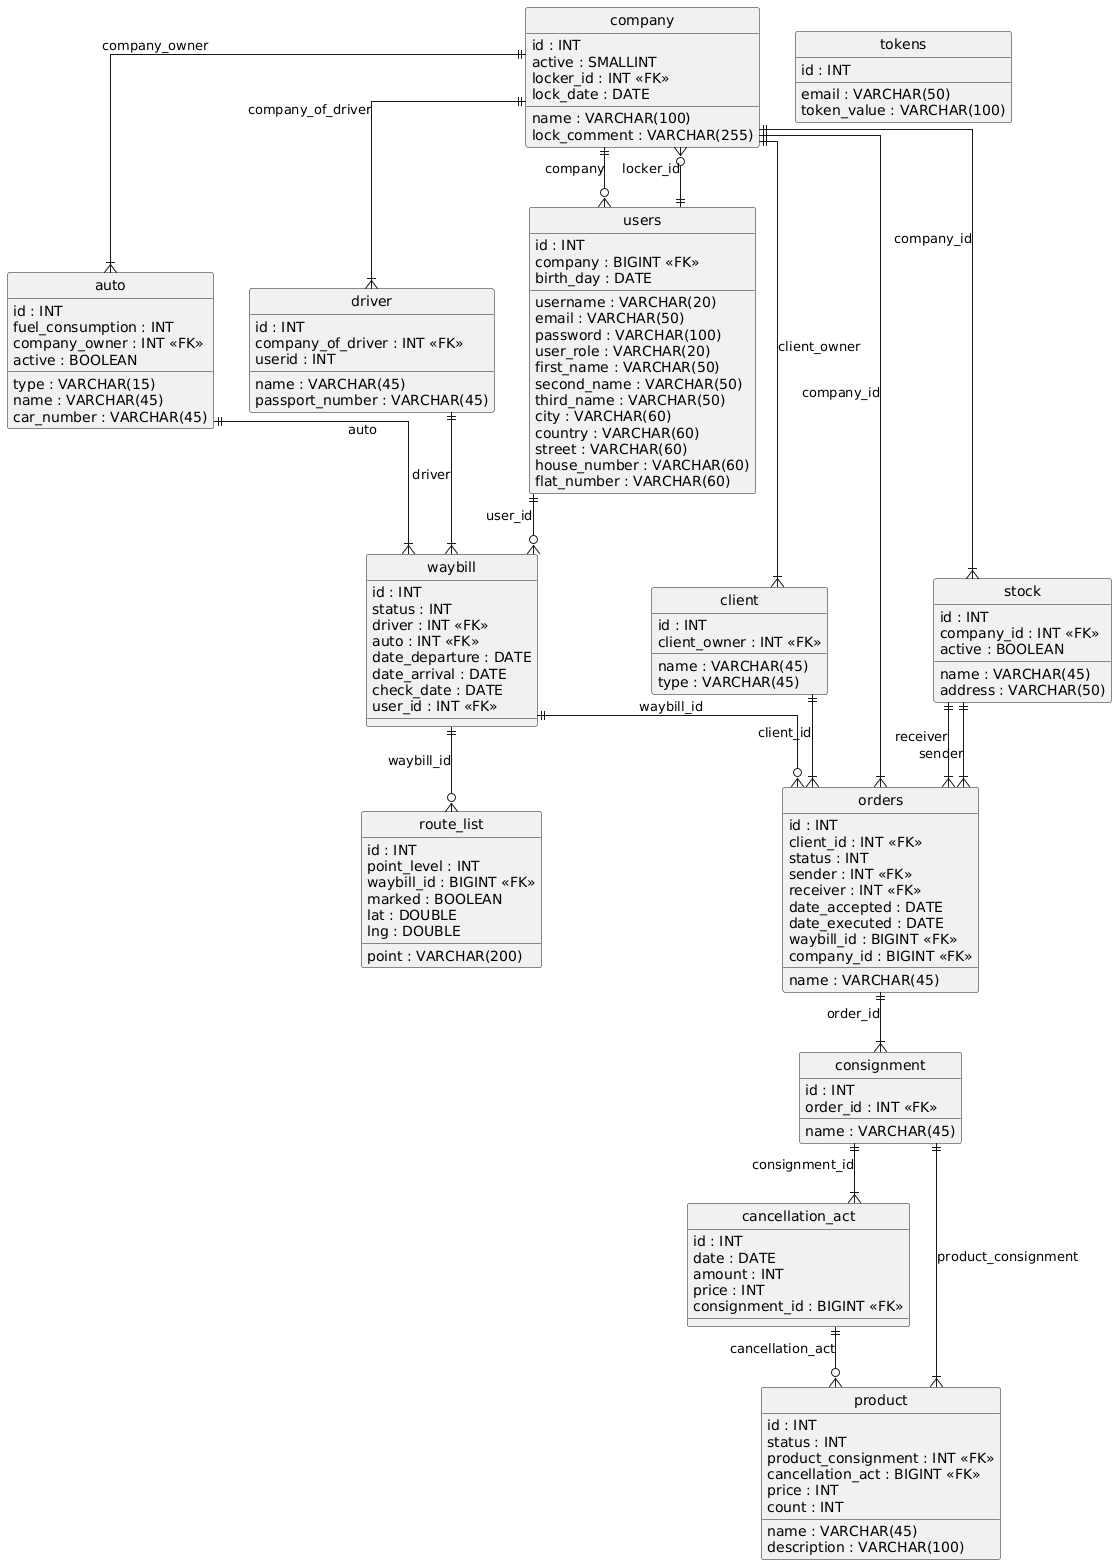

The diagram above was rendered by PlantUML. Its source (embedded in the PNG):
@startuml
hide circle
skinparam linetype ortho

entity "auto" as auto {
  id : INT
  type : VARCHAR(15)
  fuel_consumption : INT
  name : VARCHAR(45)
  car_number : VARCHAR(45)
  company_owner : INT <<FK>>
  active : BOOLEAN
}

entity "cancellation_act" as cancellation_act {
  id : INT
  date : DATE
  amount : INT
  price : INT
  consignment_id : BIGINT <<FK>>
}

entity "client" as client {
  id : INT
  name : VARCHAR(45)
  type : VARCHAR(45)
  client_owner : INT <<FK>>
}

entity "company" as company {
  id : INT
  name : VARCHAR(100)
  active : SMALLINT
  lock_comment : VARCHAR(255)
  locker_id : INT <<FK>>
  lock_date : DATE
}

entity "consignment" as consignment {
  id : INT
  name : VARCHAR(45)
  order_id : INT <<FK>>
}

entity "driver" as driver {
  id : INT
  name : VARCHAR(45)
  passport_number : VARCHAR(45)
  company_of_driver : INT <<FK>>
  userid : INT
}

entity "orders" as orders {
  id : INT
  name : VARCHAR(45)
  client_id : INT <<FK>>
  status : INT
  sender : INT <<FK>>
  receiver : INT <<FK>>
  date_accepted : DATE
  date_executed : DATE
  waybill_id : BIGINT <<FK>>
  company_id : BIGINT <<FK>>
}

entity "product" as product {
  id : INT
  name : VARCHAR(45)
  status : INT
  description : VARCHAR(100)
  product_consignment : INT <<FK>>
  cancellation_act : BIGINT <<FK>>
  price : INT
  count : INT
}

entity "route_list" as route_list {
  id : INT
  point : VARCHAR(200)
  point_level : INT
  waybill_id : BIGINT <<FK>>
  marked : BOOLEAN
  lat : DOUBLE
  lng : DOUBLE
}

entity "stock" as stock {
  id : INT
  name : VARCHAR(45)
  company_id : INT <<FK>>
  address : VARCHAR(50)
  active : BOOLEAN
}

entity "tokens" as tokens {
  id : INT
  email : VARCHAR(50)
  token_value : VARCHAR(100)
}

entity "users" as users {
  id : INT
  username : VARCHAR(20)
  email : VARCHAR(50)
  password : VARCHAR(100)
  user_role : VARCHAR(20)
  company : BIGINT <<FK>>
  birth_day : DATE
  first_name : VARCHAR(50)
  second_name : VARCHAR(50)
  third_name : VARCHAR(50)
  city : VARCHAR(60)
  country : VARCHAR(60)
  street : VARCHAR(60)
  house_number : VARCHAR(60)
  flat_number : VARCHAR(60)
}

entity "waybill" as waybill {
  id : INT
  status : INT
  driver : INT <<FK>>
  auto : INT <<FK>>
  date_departure : DATE
  date_arrival : DATE
  check_date : DATE
  user_id : INT <<FK>>
}

company ||--|{ auto : "company_owner"
consignment ||--|{ cancellation_act : "consignment_id"
company ||--|{ client : "client_owner"
orders ||--|{ consignment : "order_id"
company ||--|{ driver : "company_of_driver"
client ||--|{ orders : "client_id"
company ||--|{ orders : "company_id"
stock ||--|{ orders : "receiver"
stock ||--|{ orders : "sender"
waybill ||--o{ orders : "waybill_id"
cancellation_act ||--o{ product : "cancellation_act"
consignment ||--|{ product : "product_consignment"
waybill ||--o{ route_list : "waybill_id"
company ||--|{ stock : "company_id"
users ||--o{ company : "locker_id"
users ||--o{ waybill : "user_id"
company ||--o{ users : "company"
auto ||--|{ waybill : "auto"
driver ||--|{ waybill : "driver"
@enduml